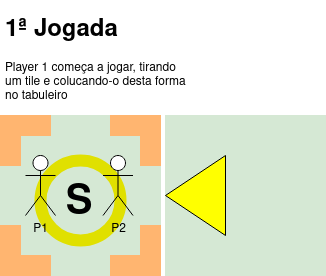

The diagram above was exported from draw.io. Its source (the exported page's mxGraphModel, read from the mxfile embedded in the PNG):
<mxGraphModel dx="777" dy="454" grid="1" gridSize="10" guides="1" tooltips="1" connect="1" arrows="1" fold="1" page="1" pageScale="1" pageWidth="850" pageHeight="1100" math="0" shadow="0">
  <root>
    <mxCell id="0" />
    <mxCell id="1" parent="0" />
    <mxCell id="MBmq62DBEfcgSzdYoffV-10" value="" style="whiteSpace=wrap;html=1;aspect=fixed;fillColor=#D5E8D4;strokeColor=#D5E8D4;" vertex="1" parent="1">
      <mxGeometry x="275" y="260" width="160" height="160" as="geometry" />
    </mxCell>
    <mxCell id="MBmq62DBEfcgSzdYoffV-11" value="" style="rounded=0;whiteSpace=wrap;html=1;fillColor=#FFB570;strokeColor=#FFB570;" vertex="1" parent="1">
      <mxGeometry x="385" y="400" width="50" height="20" as="geometry" />
    </mxCell>
    <mxCell id="MBmq62DBEfcgSzdYoffV-12" value="" style="rounded=0;whiteSpace=wrap;html=1;fillColor=#FFB570;strokeColor=#FFB570;" vertex="1" parent="1">
      <mxGeometry x="275" y="400" width="50" height="20" as="geometry" />
    </mxCell>
    <mxCell id="MBmq62DBEfcgSzdYoffV-13" value="" style="rounded=0;whiteSpace=wrap;html=1;rotation=-90;fillColor=#FFB570;strokeColor=#FFB570;" vertex="1" parent="1">
      <mxGeometry x="260" y="385" width="50" height="20" as="geometry" />
    </mxCell>
    <mxCell id="MBmq62DBEfcgSzdYoffV-14" value="" style="rounded=0;whiteSpace=wrap;html=1;rotation=90;fillColor=#FFB570;strokeColor=#FFB570;" vertex="1" parent="1">
      <mxGeometry x="400" y="275" width="50" height="20" as="geometry" />
    </mxCell>
    <mxCell id="MBmq62DBEfcgSzdYoffV-15" value="" style="rounded=0;whiteSpace=wrap;html=1;rotation=90;fillColor=#FFB570;strokeColor=#FFB570;" vertex="1" parent="1">
      <mxGeometry x="260" y="275" width="50" height="20" as="geometry" />
    </mxCell>
    <mxCell id="MBmq62DBEfcgSzdYoffV-16" value="" style="rounded=0;whiteSpace=wrap;html=1;rotation=-90;fillColor=#FFB570;strokeColor=#FFB570;" vertex="1" parent="1">
      <mxGeometry x="400" y="385" width="50" height="20" as="geometry" />
    </mxCell>
    <mxCell id="MBmq62DBEfcgSzdYoffV-17" value="" style="ellipse;whiteSpace=wrap;html=1;strokeWidth=12;strokeColor=#E0E000;fillColor=#D5E8D4;" vertex="1" parent="1">
      <mxGeometry x="315" y="305" width="80" height="80" as="geometry" />
    </mxCell>
    <mxCell id="MBmq62DBEfcgSzdYoffV-29" value="" style="rounded=0;whiteSpace=wrap;html=1;fillColor=#FFB570;strokeColor=#FFB570;" vertex="1" parent="1">
      <mxGeometry x="385" y="260" width="50" height="20" as="geometry" />
    </mxCell>
    <mxCell id="MBmq62DBEfcgSzdYoffV-30" value="" style="rounded=0;whiteSpace=wrap;html=1;fillColor=#FFB570;strokeColor=#FFB570;" vertex="1" parent="1">
      <mxGeometry x="275" y="260" width="50" height="20" as="geometry" />
    </mxCell>
    <mxCell id="MBmq62DBEfcgSzdYoffV-31" value="&lt;b&gt;&lt;font style=&quot;font-size: 40px;&quot;&gt;S&lt;/font&gt;&lt;/b&gt;" style="text;html=1;strokeColor=none;fillColor=none;align=center;verticalAlign=middle;whiteSpace=wrap;rounded=0;" vertex="1" parent="1">
      <mxGeometry x="323.5" y="333" width="60" height="30" as="geometry" />
    </mxCell>
    <mxCell id="MBmq62DBEfcgSzdYoffV-33" value="" style="whiteSpace=wrap;html=1;aspect=fixed;fillColor=#D5E8D4;strokeColor=#D5E8D4;" vertex="1" parent="1">
      <mxGeometry x="440" y="260" width="160" height="160" as="geometry" />
    </mxCell>
    <mxCell id="MBmq62DBEfcgSzdYoffV-34" value="" style="triangle;whiteSpace=wrap;html=1;rotation=-180;fillColor=#FFFF00;" vertex="1" parent="1">
      <mxGeometry x="440" y="300" width="60" height="80" as="geometry" />
    </mxCell>
    <mxCell id="MBmq62DBEfcgSzdYoffV-35" value="P1" style="shape=umlActor;verticalLabelPosition=bottom;verticalAlign=top;html=1;outlineConnect=0;" vertex="1" parent="1">
      <mxGeometry x="300" y="300" width="30" height="60" as="geometry" />
    </mxCell>
    <mxCell id="MBmq62DBEfcgSzdYoffV-36" value="P2" style="shape=umlActor;verticalLabelPosition=bottom;verticalAlign=top;html=1;outlineConnect=0;" vertex="1" parent="1">
      <mxGeometry x="377.5" y="300" width="30" height="60" as="geometry" />
    </mxCell>
    <mxCell id="MBmq62DBEfcgSzdYoffV-40" value="&lt;h1&gt;1ª Jogada&lt;br&gt;&lt;/h1&gt;&lt;p&gt;Player 1 começa a jogar, tirando um tile e colucando-o desta forma no tabuleiro&lt;br&gt;&lt;/p&gt;" style="text;html=1;strokeColor=none;fillColor=none;spacing=5;spacingTop=-20;whiteSpace=wrap;overflow=hidden;rounded=0;" vertex="1" parent="1">
      <mxGeometry x="275" y="155" width="190" height="120" as="geometry" />
    </mxCell>
  </root>
</mxGraphModel>